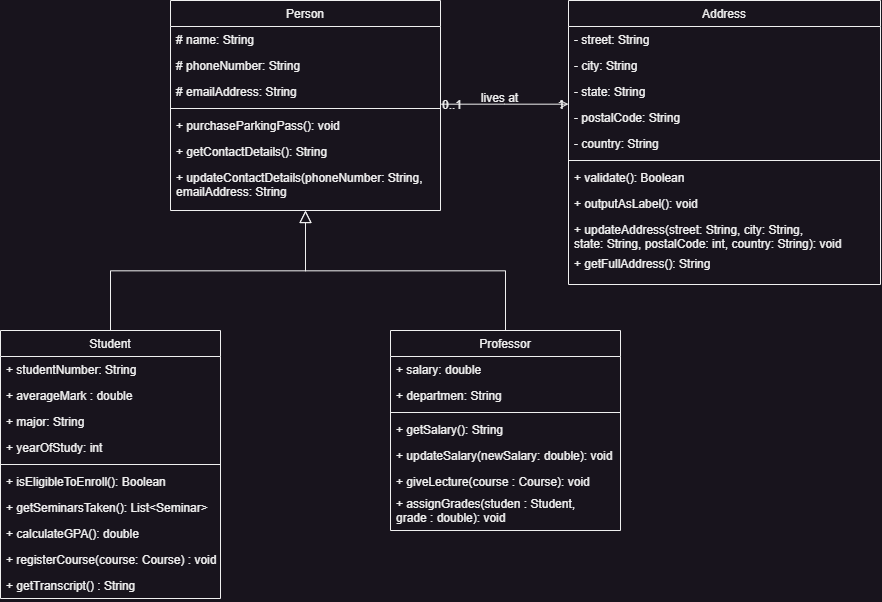

The diagram above was exported from draw.io. Its source (the exported page's mxGraphModel, read from the mxfile embedded in the PNG):
<mxGraphModel dx="3234" dy="3653" grid="1" gridSize="10" guides="1" tooltips="1" connect="1" arrows="1" fold="1" page="1" pageScale="1" pageWidth="827" pageHeight="1169" math="0" shadow="0">
  <root>
    <mxCell id="WIyWlLk6GJQsqaUBKTNV-0" />
    <mxCell id="WIyWlLk6GJQsqaUBKTNV-1" parent="WIyWlLk6GJQsqaUBKTNV-0" />
    <mxCell id="zkfFHV4jXpPFQw0GAbJ--0" value="Person" style="swimlane;fontStyle=0;align=center;verticalAlign=top;childLayout=stackLayout;horizontal=1;startSize=26;horizontalStack=0;resizeParent=1;resizeLast=0;collapsible=1;marginBottom=0;rounded=0;shadow=0;strokeWidth=1;" parent="WIyWlLk6GJQsqaUBKTNV-1" vertex="1">
      <mxGeometry x="-1040" y="270" width="270" height="210" as="geometry">
        <mxRectangle x="230" y="140" width="160" height="26" as="alternateBounds" />
      </mxGeometry>
    </mxCell>
    <mxCell id="zkfFHV4jXpPFQw0GAbJ--1" value="# name: String" style="text;align=left;verticalAlign=top;spacingLeft=4;spacingRight=4;overflow=hidden;rotatable=0;points=[[0,0.5],[1,0.5]];portConstraint=eastwest;" parent="zkfFHV4jXpPFQw0GAbJ--0" vertex="1">
      <mxGeometry y="26" width="270" height="26" as="geometry" />
    </mxCell>
    <mxCell id="zkfFHV4jXpPFQw0GAbJ--2" value="# phoneNumber: String" style="text;align=left;verticalAlign=top;spacingLeft=4;spacingRight=4;overflow=hidden;rotatable=0;points=[[0,0.5],[1,0.5]];portConstraint=eastwest;rounded=0;shadow=0;html=0;" parent="zkfFHV4jXpPFQw0GAbJ--0" vertex="1">
      <mxGeometry y="52" width="270" height="26" as="geometry" />
    </mxCell>
    <mxCell id="zkfFHV4jXpPFQw0GAbJ--3" value="# emailAddress: String" style="text;align=left;verticalAlign=top;spacingLeft=4;spacingRight=4;overflow=hidden;rotatable=0;points=[[0,0.5],[1,0.5]];portConstraint=eastwest;rounded=0;shadow=0;html=0;" parent="zkfFHV4jXpPFQw0GAbJ--0" vertex="1">
      <mxGeometry y="78" width="270" height="26" as="geometry" />
    </mxCell>
    <mxCell id="zkfFHV4jXpPFQw0GAbJ--4" value="" style="line;html=1;strokeWidth=1;align=left;verticalAlign=middle;spacingTop=-1;spacingLeft=3;spacingRight=3;rotatable=0;labelPosition=right;points=[];portConstraint=eastwest;" parent="zkfFHV4jXpPFQw0GAbJ--0" vertex="1">
      <mxGeometry y="104" width="270" height="8" as="geometry" />
    </mxCell>
    <mxCell id="zkfFHV4jXpPFQw0GAbJ--5" value="+ purchaseParkingPass(): void " style="text;align=left;verticalAlign=top;spacingLeft=4;spacingRight=4;overflow=hidden;rotatable=0;points=[[0,0.5],[1,0.5]];portConstraint=eastwest;" parent="zkfFHV4jXpPFQw0GAbJ--0" vertex="1">
      <mxGeometry y="112" width="270" height="26" as="geometry" />
    </mxCell>
    <mxCell id="9ZLh5qNAsIPg8gN4UjBg-1" value="+ getContactDetails(): String " style="text;align=left;verticalAlign=top;spacingLeft=4;spacingRight=4;overflow=hidden;rotatable=0;points=[[0,0.5],[1,0.5]];portConstraint=eastwest;" parent="zkfFHV4jXpPFQw0GAbJ--0" vertex="1">
      <mxGeometry y="138" width="270" height="26" as="geometry" />
    </mxCell>
    <mxCell id="9ZLh5qNAsIPg8gN4UjBg-2" value="+ updateContactDetails(phoneNumber: String, &#10;emailAddress: String " style="text;align=left;verticalAlign=top;spacingLeft=4;spacingRight=4;overflow=hidden;rotatable=0;points=[[0,0.5],[1,0.5]];portConstraint=eastwest;" parent="zkfFHV4jXpPFQw0GAbJ--0" vertex="1">
      <mxGeometry y="164" width="270" height="46" as="geometry" />
    </mxCell>
    <mxCell id="zkfFHV4jXpPFQw0GAbJ--6" value="Student" style="swimlane;fontStyle=0;align=center;verticalAlign=top;childLayout=stackLayout;horizontal=1;startSize=26;horizontalStack=0;resizeParent=1;resizeLast=0;collapsible=1;marginBottom=0;rounded=0;shadow=0;strokeWidth=1;" parent="WIyWlLk6GJQsqaUBKTNV-1" vertex="1">
      <mxGeometry x="-1210" y="600" width="220" height="268" as="geometry">
        <mxRectangle x="130" y="380" width="160" height="26" as="alternateBounds" />
      </mxGeometry>
    </mxCell>
    <mxCell id="zkfFHV4jXpPFQw0GAbJ--7" value="+ studentNumber: String" style="text;align=left;verticalAlign=top;spacingLeft=4;spacingRight=4;overflow=hidden;rotatable=0;points=[[0,0.5],[1,0.5]];portConstraint=eastwest;" parent="zkfFHV4jXpPFQw0GAbJ--6" vertex="1">
      <mxGeometry y="26" width="220" height="26" as="geometry" />
    </mxCell>
    <mxCell id="zkfFHV4jXpPFQw0GAbJ--8" value="+ averageMark : double" style="text;align=left;verticalAlign=top;spacingLeft=4;spacingRight=4;overflow=hidden;rotatable=0;points=[[0,0.5],[1,0.5]];portConstraint=eastwest;rounded=0;shadow=0;html=0;" parent="zkfFHV4jXpPFQw0GAbJ--6" vertex="1">
      <mxGeometry y="52" width="220" height="26" as="geometry" />
    </mxCell>
    <mxCell id="2Gh5_f17B2aBytFvyxno-8" value="+ major: String" style="text;align=left;verticalAlign=top;spacingLeft=4;spacingRight=4;overflow=hidden;rotatable=0;points=[[0,0.5],[1,0.5]];portConstraint=eastwest;rounded=0;shadow=0;html=0;" parent="zkfFHV4jXpPFQw0GAbJ--6" vertex="1">
      <mxGeometry y="78" width="220" height="26" as="geometry" />
    </mxCell>
    <mxCell id="2Gh5_f17B2aBytFvyxno-9" value="+ yearOfStudy: int" style="text;align=left;verticalAlign=top;spacingLeft=4;spacingRight=4;overflow=hidden;rotatable=0;points=[[0,0.5],[1,0.5]];portConstraint=eastwest;rounded=0;shadow=0;html=0;" parent="zkfFHV4jXpPFQw0GAbJ--6" vertex="1">
      <mxGeometry y="104" width="220" height="26" as="geometry" />
    </mxCell>
    <mxCell id="zkfFHV4jXpPFQw0GAbJ--9" value="" style="line;html=1;strokeWidth=1;align=left;verticalAlign=middle;spacingTop=-1;spacingLeft=3;spacingRight=3;rotatable=0;labelPosition=right;points=[];portConstraint=eastwest;" parent="zkfFHV4jXpPFQw0GAbJ--6" vertex="1">
      <mxGeometry y="130" width="220" height="8" as="geometry" />
    </mxCell>
    <mxCell id="9ZLh5qNAsIPg8gN4UjBg-0" value="+ isEligibleToEnroll(): Boolean" style="text;align=left;verticalAlign=top;spacingLeft=4;spacingRight=4;overflow=hidden;rotatable=0;points=[[0,0.5],[1,0.5]];portConstraint=eastwest;" parent="zkfFHV4jXpPFQw0GAbJ--6" vertex="1">
      <mxGeometry y="138" width="220" height="26" as="geometry" />
    </mxCell>
    <mxCell id="zkfFHV4jXpPFQw0GAbJ--11" value="+ getSeminarsTaken(): List&lt;Seminar&gt;" style="text;align=left;verticalAlign=top;spacingLeft=4;spacingRight=4;overflow=hidden;rotatable=0;points=[[0,0.5],[1,0.5]];portConstraint=eastwest;" parent="zkfFHV4jXpPFQw0GAbJ--6" vertex="1">
      <mxGeometry y="164" width="220" height="26" as="geometry" />
    </mxCell>
    <mxCell id="9ZLh5qNAsIPg8gN4UjBg-3" value="+ calculateGPA(): double" style="text;align=left;verticalAlign=top;spacingLeft=4;spacingRight=4;overflow=hidden;rotatable=0;points=[[0,0.5],[1,0.5]];portConstraint=eastwest;" parent="zkfFHV4jXpPFQw0GAbJ--6" vertex="1">
      <mxGeometry y="190" width="220" height="26" as="geometry" />
    </mxCell>
    <mxCell id="9ZLh5qNAsIPg8gN4UjBg-4" value="+ registerCourse(course: Course) : void" style="text;align=left;verticalAlign=top;spacingLeft=4;spacingRight=4;overflow=hidden;rotatable=0;points=[[0,0.5],[1,0.5]];portConstraint=eastwest;" parent="zkfFHV4jXpPFQw0GAbJ--6" vertex="1">
      <mxGeometry y="216" width="220" height="26" as="geometry" />
    </mxCell>
    <mxCell id="2Gh5_f17B2aBytFvyxno-7" value="+ getTranscript() : String" style="text;align=left;verticalAlign=top;spacingLeft=4;spacingRight=4;overflow=hidden;rotatable=0;points=[[0,0.5],[1,0.5]];portConstraint=eastwest;" parent="zkfFHV4jXpPFQw0GAbJ--6" vertex="1">
      <mxGeometry y="242" width="220" height="26" as="geometry" />
    </mxCell>
    <mxCell id="zkfFHV4jXpPFQw0GAbJ--12" value="" style="endArrow=block;endSize=10;endFill=0;shadow=0;strokeWidth=1;rounded=0;curved=0;edgeStyle=elbowEdgeStyle;elbow=vertical;" parent="WIyWlLk6GJQsqaUBKTNV-1" source="zkfFHV4jXpPFQw0GAbJ--6" target="zkfFHV4jXpPFQw0GAbJ--0" edge="1">
      <mxGeometry width="160" relative="1" as="geometry">
        <mxPoint x="-950" y="353" as="sourcePoint" />
        <mxPoint x="-950" y="353" as="targetPoint" />
      </mxGeometry>
    </mxCell>
    <mxCell id="zkfFHV4jXpPFQw0GAbJ--13" value="Professor" style="swimlane;fontStyle=0;align=center;verticalAlign=top;childLayout=stackLayout;horizontal=1;startSize=26;horizontalStack=0;resizeParent=1;resizeLast=0;collapsible=1;marginBottom=0;rounded=0;shadow=0;strokeWidth=1;" parent="WIyWlLk6GJQsqaUBKTNV-1" vertex="1">
      <mxGeometry x="-820" y="600" width="230" height="200" as="geometry">
        <mxRectangle x="340" y="380" width="170" height="26" as="alternateBounds" />
      </mxGeometry>
    </mxCell>
    <mxCell id="zkfFHV4jXpPFQw0GAbJ--14" value="+ salary: double" style="text;align=left;verticalAlign=top;spacingLeft=4;spacingRight=4;overflow=hidden;rotatable=0;points=[[0,0.5],[1,0.5]];portConstraint=eastwest;" parent="zkfFHV4jXpPFQw0GAbJ--13" vertex="1">
      <mxGeometry y="26" width="230" height="26" as="geometry" />
    </mxCell>
    <mxCell id="2Gh5_f17B2aBytFvyxno-10" value="+ departmen: String" style="text;align=left;verticalAlign=top;spacingLeft=4;spacingRight=4;overflow=hidden;rotatable=0;points=[[0,0.5],[1,0.5]];portConstraint=eastwest;" parent="zkfFHV4jXpPFQw0GAbJ--13" vertex="1">
      <mxGeometry y="52" width="230" height="26" as="geometry" />
    </mxCell>
    <mxCell id="zkfFHV4jXpPFQw0GAbJ--15" value="" style="line;html=1;strokeWidth=1;align=left;verticalAlign=middle;spacingTop=-1;spacingLeft=3;spacingRight=3;rotatable=0;labelPosition=right;points=[];portConstraint=eastwest;" parent="zkfFHV4jXpPFQw0GAbJ--13" vertex="1">
      <mxGeometry y="78" width="230" height="8" as="geometry" />
    </mxCell>
    <mxCell id="2Gh5_f17B2aBytFvyxno-0" value="+ getSalary(): String" style="text;align=left;verticalAlign=top;spacingLeft=4;spacingRight=4;overflow=hidden;rotatable=0;points=[[0,0.5],[1,0.5]];portConstraint=eastwest;" parent="zkfFHV4jXpPFQw0GAbJ--13" vertex="1">
      <mxGeometry y="86" width="230" height="26" as="geometry" />
    </mxCell>
    <mxCell id="2Gh5_f17B2aBytFvyxno-1" value="+ updateSalary(newSalary: double): void" style="text;align=left;verticalAlign=top;spacingLeft=4;spacingRight=4;overflow=hidden;rotatable=0;points=[[0,0.5],[1,0.5]];portConstraint=eastwest;" parent="zkfFHV4jXpPFQw0GAbJ--13" vertex="1">
      <mxGeometry y="112" width="230" height="26" as="geometry" />
    </mxCell>
    <mxCell id="2Gh5_f17B2aBytFvyxno-4" value="+ giveLecture(course : Course): void" style="text;align=left;verticalAlign=top;spacingLeft=4;spacingRight=4;overflow=hidden;rotatable=0;points=[[0,0.5],[1,0.5]];portConstraint=eastwest;" parent="zkfFHV4jXpPFQw0GAbJ--13" vertex="1">
      <mxGeometry y="138" width="230" height="22" as="geometry" />
    </mxCell>
    <mxCell id="jRK0IiET5-XnL0otElDa-0" value="+ assignGrades(studen : Student, &#10;grade : double): void" style="text;align=left;verticalAlign=top;spacingLeft=4;spacingRight=4;overflow=hidden;rotatable=0;points=[[0,0.5],[1,0.5]];portConstraint=eastwest;" vertex="1" parent="zkfFHV4jXpPFQw0GAbJ--13">
      <mxGeometry y="160" width="230" height="40" as="geometry" />
    </mxCell>
    <mxCell id="zkfFHV4jXpPFQw0GAbJ--16" value="" style="endArrow=block;endSize=10;endFill=0;shadow=0;strokeWidth=1;rounded=0;curved=0;edgeStyle=elbowEdgeStyle;elbow=vertical;" parent="WIyWlLk6GJQsqaUBKTNV-1" source="zkfFHV4jXpPFQw0GAbJ--13" target="zkfFHV4jXpPFQw0GAbJ--0" edge="1">
      <mxGeometry width="160" relative="1" as="geometry">
        <mxPoint x="-940" y="523" as="sourcePoint" />
        <mxPoint x="-840" y="421" as="targetPoint" />
      </mxGeometry>
    </mxCell>
    <mxCell id="zkfFHV4jXpPFQw0GAbJ--17" value="Address" style="swimlane;fontStyle=0;align=center;verticalAlign=top;childLayout=stackLayout;horizontal=1;startSize=26;horizontalStack=0;resizeParent=1;resizeLast=0;collapsible=1;marginBottom=0;rounded=0;shadow=0;strokeWidth=1;" parent="WIyWlLk6GJQsqaUBKTNV-1" vertex="1">
      <mxGeometry x="-642" y="270" width="312" height="284" as="geometry">
        <mxRectangle x="550" y="140" width="160" height="26" as="alternateBounds" />
      </mxGeometry>
    </mxCell>
    <mxCell id="zkfFHV4jXpPFQw0GAbJ--18" value="- street: String" style="text;align=left;verticalAlign=top;spacingLeft=4;spacingRight=4;overflow=hidden;rotatable=0;points=[[0,0.5],[1,0.5]];portConstraint=eastwest;" parent="zkfFHV4jXpPFQw0GAbJ--17" vertex="1">
      <mxGeometry y="26" width="312" height="26" as="geometry" />
    </mxCell>
    <mxCell id="zkfFHV4jXpPFQw0GAbJ--19" value="- city: String" style="text;align=left;verticalAlign=top;spacingLeft=4;spacingRight=4;overflow=hidden;rotatable=0;points=[[0,0.5],[1,0.5]];portConstraint=eastwest;rounded=0;shadow=0;html=0;" parent="zkfFHV4jXpPFQw0GAbJ--17" vertex="1">
      <mxGeometry y="52" width="312" height="26" as="geometry" />
    </mxCell>
    <mxCell id="zkfFHV4jXpPFQw0GAbJ--20" value="- state: String" style="text;align=left;verticalAlign=top;spacingLeft=4;spacingRight=4;overflow=hidden;rotatable=0;points=[[0,0.5],[1,0.5]];portConstraint=eastwest;rounded=0;shadow=0;html=0;" parent="zkfFHV4jXpPFQw0GAbJ--17" vertex="1">
      <mxGeometry y="78" width="312" height="26" as="geometry" />
    </mxCell>
    <mxCell id="zkfFHV4jXpPFQw0GAbJ--21" value="- postalCode: String" style="text;align=left;verticalAlign=top;spacingLeft=4;spacingRight=4;overflow=hidden;rotatable=0;points=[[0,0.5],[1,0.5]];portConstraint=eastwest;rounded=0;shadow=0;html=0;" parent="zkfFHV4jXpPFQw0GAbJ--17" vertex="1">
      <mxGeometry y="104" width="312" height="26" as="geometry" />
    </mxCell>
    <mxCell id="zkfFHV4jXpPFQw0GAbJ--22" value="- country: String" style="text;align=left;verticalAlign=top;spacingLeft=4;spacingRight=4;overflow=hidden;rotatable=0;points=[[0,0.5],[1,0.5]];portConstraint=eastwest;rounded=0;shadow=0;html=0;" parent="zkfFHV4jXpPFQw0GAbJ--17" vertex="1">
      <mxGeometry y="130" width="312" height="26" as="geometry" />
    </mxCell>
    <mxCell id="zkfFHV4jXpPFQw0GAbJ--23" value="" style="line;html=1;strokeWidth=1;align=left;verticalAlign=middle;spacingTop=-1;spacingLeft=3;spacingRight=3;rotatable=0;labelPosition=right;points=[];portConstraint=eastwest;" parent="zkfFHV4jXpPFQw0GAbJ--17" vertex="1">
      <mxGeometry y="156" width="312" height="8" as="geometry" />
    </mxCell>
    <mxCell id="zkfFHV4jXpPFQw0GAbJ--24" value="+ validate(): Boolean" style="text;align=left;verticalAlign=top;spacingLeft=4;spacingRight=4;overflow=hidden;rotatable=0;points=[[0,0.5],[1,0.5]];portConstraint=eastwest;" parent="zkfFHV4jXpPFQw0GAbJ--17" vertex="1">
      <mxGeometry y="164" width="312" height="26" as="geometry" />
    </mxCell>
    <mxCell id="zkfFHV4jXpPFQw0GAbJ--25" value="+ outputAsLabel(): void" style="text;align=left;verticalAlign=top;spacingLeft=4;spacingRight=4;overflow=hidden;rotatable=0;points=[[0,0.5],[1,0.5]];portConstraint=eastwest;" parent="zkfFHV4jXpPFQw0GAbJ--17" vertex="1">
      <mxGeometry y="190" width="312" height="26" as="geometry" />
    </mxCell>
    <mxCell id="2Gh5_f17B2aBytFvyxno-2" value="+ updateAddress(street: String, city: String,&#10;state: String, postalCode: int, country: String): void" style="text;align=left;verticalAlign=top;spacingLeft=4;spacingRight=4;overflow=hidden;rotatable=0;points=[[0,0.5],[1,0.5]];portConstraint=eastwest;" parent="zkfFHV4jXpPFQw0GAbJ--17" vertex="1">
      <mxGeometry y="216" width="312" height="34" as="geometry" />
    </mxCell>
    <mxCell id="2Gh5_f17B2aBytFvyxno-3" value="+ getFullAddress(): String" style="text;align=left;verticalAlign=top;spacingLeft=4;spacingRight=4;overflow=hidden;rotatable=0;points=[[0,0.5],[1,0.5]];portConstraint=eastwest;" parent="zkfFHV4jXpPFQw0GAbJ--17" vertex="1">
      <mxGeometry y="250" width="312" height="34" as="geometry" />
    </mxCell>
    <mxCell id="zkfFHV4jXpPFQw0GAbJ--26" value="" style="endArrow=open;shadow=0;strokeWidth=1;rounded=0;curved=0;endFill=1;edgeStyle=elbowEdgeStyle;elbow=vertical;" parent="WIyWlLk6GJQsqaUBKTNV-1" source="zkfFHV4jXpPFQw0GAbJ--0" target="zkfFHV4jXpPFQw0GAbJ--17" edge="1">
      <mxGeometry x="0.5" y="41" relative="1" as="geometry">
        <mxPoint x="-770" y="342" as="sourcePoint" />
        <mxPoint x="-610" y="342" as="targetPoint" />
        <mxPoint x="-40" y="32" as="offset" />
      </mxGeometry>
    </mxCell>
    <mxCell id="zkfFHV4jXpPFQw0GAbJ--27" value="0..1" style="resizable=0;align=left;verticalAlign=bottom;labelBackgroundColor=none;fontSize=12;" parent="zkfFHV4jXpPFQw0GAbJ--26" connectable="0" vertex="1">
      <mxGeometry x="-1" relative="1" as="geometry">
        <mxPoint y="4" as="offset" />
      </mxGeometry>
    </mxCell>
    <mxCell id="zkfFHV4jXpPFQw0GAbJ--28" value="1" style="resizable=0;align=right;verticalAlign=bottom;labelBackgroundColor=none;fontSize=12;" parent="zkfFHV4jXpPFQw0GAbJ--26" connectable="0" vertex="1">
      <mxGeometry x="1" relative="1" as="geometry">
        <mxPoint x="-7" y="4" as="offset" />
      </mxGeometry>
    </mxCell>
    <mxCell id="zkfFHV4jXpPFQw0GAbJ--29" value="lives at" style="text;html=1;resizable=0;points=[];;align=center;verticalAlign=middle;labelBackgroundColor=none;rounded=0;shadow=0;strokeWidth=1;fontSize=12;" parent="zkfFHV4jXpPFQw0GAbJ--26" vertex="1" connectable="0">
      <mxGeometry x="0.5" y="49" relative="1" as="geometry">
        <mxPoint x="-38" y="40" as="offset" />
      </mxGeometry>
    </mxCell>
  </root>
</mxGraphModel>